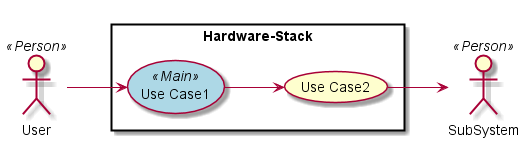

The diagram above was rendered by PlantUML. Its source (embedded in the PNG):
@startuml

left to right direction

skinparam usecase {
  BackgroudnColor #ffffaa
  BackgroundColor<<Main>> #lightblue
}
actor :User: <<Person>>
actor :SubSystem: <<Person>>


rectangle "Hardware-Stack" {
UseCase UC1 <<Main>> as "Use Case1"
UseCase UC2  as "Use Case2"


User --> UC1
UC1 --> UC2
UC2 --> SubSystem
}

@enduml